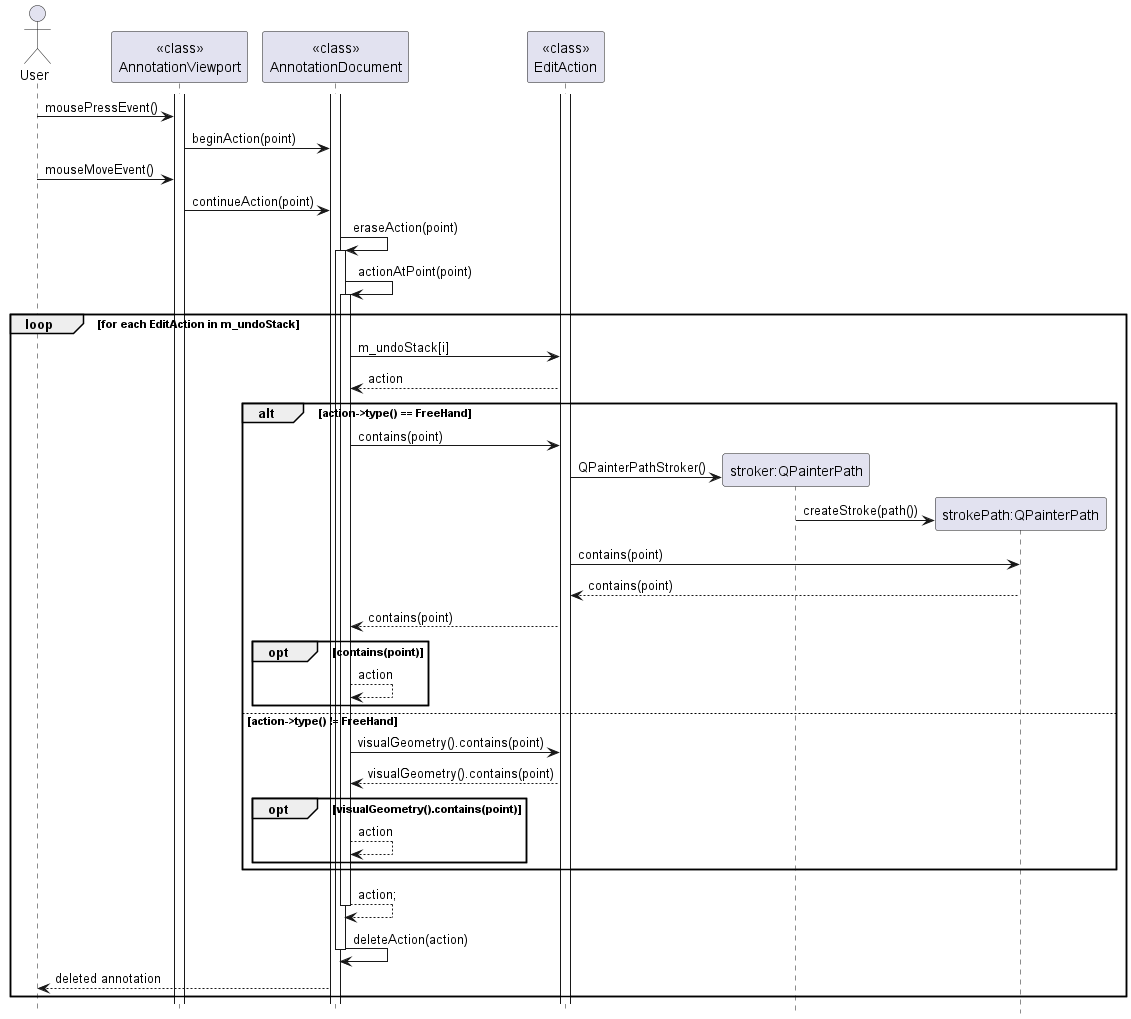

The diagram above was rendered by PlantUML. Its source (embedded in the PNG):
@startuml
'https://plantuml.com/sequence-diagram

hide footbox

Actor User
activate "<<class>>\nAnnotationViewport"
activate "<<class>>\nAnnotationDocument"
activate "<<class>>\nEditAction"
User -> "<<class>>\nAnnotationViewport": mousePressEvent()
"<<class>>\nAnnotationViewport" -> "<<class>>\nAnnotationDocument": beginAction(point)
User -> "<<class>>\nAnnotationViewport": mouseMoveEvent()
"<<class>>\nAnnotationViewport" -> "<<class>>\nAnnotationDocument": continueAction(point)
"<<class>>\nAnnotationDocument" -> "<<class>>\nAnnotationDocument": eraseAction(point)
activate "<<class>>\nAnnotationDocument"
"<<class>>\nAnnotationDocument" -> "<<class>>\nAnnotationDocument": actionAtPoint(point)
activate "<<class>>\nAnnotationDocument"
loop for each EditAction in m_undoStack
    "<<class>>\nAnnotationDocument" -> "<<class>>\nEditAction": m_undoStack[i]
    "<<class>>\nEditAction" --> "<<class>>\nAnnotationDocument": action
    alt action->type() == FreeHand
        "<<class>>\nAnnotationDocument" -> "<<class>>\nEditAction": contains(point)
        create "stroker:QPainterPath"
        "<<class>>\nEditAction" -> "stroker:QPainterPath": QPainterPathStroker()
        create "strokePath:QPainterPath"
        "stroker:QPainterPath" -> "strokePath:QPainterPath": createStroke(path())
        "<<class>>\nEditAction" -> "strokePath:QPainterPath": contains(point)
        "strokePath:QPainterPath" --> "<<class>>\nEditAction": contains(point)
        "<<class>>\nEditAction" --> "<<class>>\nAnnotationDocument": contains(point)
        opt contains(point)
            "<<class>>\nAnnotationDocument" --> "<<class>>\nAnnotationDocument": action
        end
    else action->type() != FreeHand
        "<<class>>\nAnnotationDocument" -> "<<class>>\nEditAction": visualGeometry().contains(point)
        "<<class>>\nEditAction" --> "<<class>>\nAnnotationDocument": visualGeometry().contains(point)
        opt visualGeometry().contains(point)
            "<<class>>\nAnnotationDocument" --> "<<class>>\nAnnotationDocument": action
        end
    end
    "<<class>>\nAnnotationDocument" --> "<<class>>\nAnnotationDocument": action;
    deactivate "<<class>>\nAnnotationDocument"
    "<<class>>\nAnnotationDocument" -> "<<class>>\nAnnotationDocument": deleteAction(action)
    deactivate "<<class>>\nAnnotationDocument"
    "<<class>>\nAnnotationDocument" --> User: deleted annotation
end
@enduml